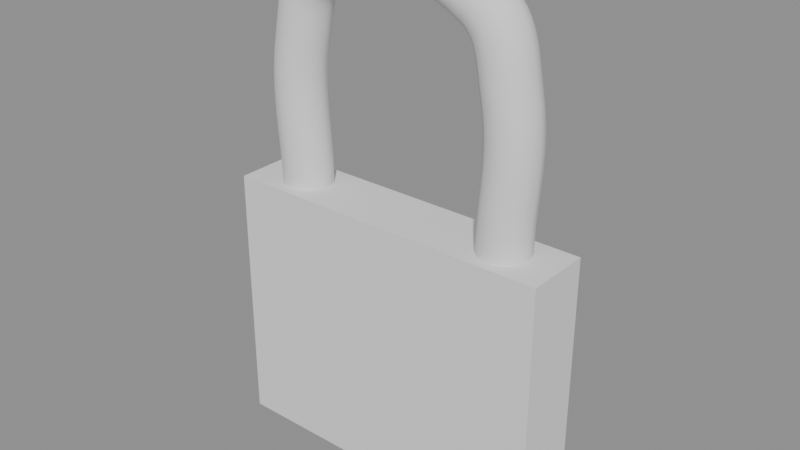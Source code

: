 # Source: masterlock_140d_stage_01_primary_blockout.blend  (saved by Blender 5.2.44; exported with 4.5.12 LTS)
import bpy
from mathutils import Matrix  # noqa: F401  (used for matrix-valued properties, if any)

bpy.ops.wm.read_factory_settings(use_empty=True)
scene = bpy.context.scene
scene.name = 'Scene'

# ---- meshes
me_brass_body = bpy.data.meshes.new('brass_body')
me_brass_body.from_pydata([(-20.0, -4.0, -16.0), (-20.0, -4.0, 16.0), (-20.0, 4.0, -16.0), (-20.0, 4.0, 16.0), (20.0, -4.0, -16.0), (20.0, -4.0, 16.0), (20.0, 4.0, -16.0), (20.0, 4.0, 16.0)], [], [(0, 1, 3, 2), (2, 3, 7, 6), (6, 7, 5, 4), (4, 5, 1, 0), (2, 6, 4, 0), (7, 3, 1, 5)])
_uv = me_brass_body.uv_layers.new(name='UVMap')
_uv.uv.foreach_set('vector', [0.375, 0.0, 0.625, 0.0, 0.625, 0.25, 0.375, 0.25, 0.375, 0.25, 0.625, 0.25, 0.625, 0.5, 0.375, 0.5, 0.375, 0.5, 0.625, 0.5, 0.625, 0.75, 0.375, 0.75, 0.375, 0.75, 0.625, 0.75, 0.625, 1.0, 0.375, 1.0, 0.125, 0.5, 0.375, 0.5, 0.375, 0.75, 0.125, 0.75, 0.625, 0.5, 0.875, 0.5, 0.875, 0.75, 0.625, 0.75])
me_brass_body.update()

# ---- curves / text
cu_steel_shackle = bpy.data.curves.new('steel_shackle', 'CURVE')
cu_steel_shackle.dimensions = '3D'
_sp = cu_steel_shackle.splines.new('BEZIER'); _sp.bezier_points.add(5)
_sp.bezier_points.foreach_set('co', [-13.5, 0.0, 16.0, -13.5, 0.0, 33.0, -10.0, 0.0, 41.0, 10.0, 0.0, 41.0, 13.5, 0.0, 33.0, 13.5, 0.0, 16.0])
_sp.bezier_points.foreach_set('handle_left', [-13.5, 0.0, 9.363, -14.86, 0.0, 26.5, -12.85, 0.0, 39.13, 3.465, 0.0, 45.27, 12.8, 0.0, 36.34, 13.5, 0.0, 22.64])
_sp.bezier_points.foreach_set('handle_right', [-13.5, 0.0, 22.64, -12.8, 0.0, 36.34, -3.465, 0.0, 45.27, 12.85, 0.0, 39.13, 14.86, 0.0, 26.5, 13.5, 0.0, 9.363])
for _p, _l, _r in zip(_sp.bezier_points, ['AUTO', 'AUTO', 'AUTO', 'AUTO', 'AUTO', 'AUTO'], ['AUTO', 'AUTO', 'AUTO', 'AUTO', 'AUTO', 'AUTO']): _p.handle_left_type = _l; _p.handle_right_type = _r
cu_steel_shackle.bevel_depth = 3.0
cu_steel_shackle.fill_mode = 'FULL'
cu_steel_shackle.use_fill_caps = True

# ---- objects
ob_brass_body = bpy.data.objects.new('brass_body', me_brass_body)
ob_steel_shackle = bpy.data.objects.new('steel_shackle', cu_steel_shackle)

# ---- transforms, parenting, visibility, modifiers, constraints
ob_brass_body.location = (0.0, 0.0, 0.0)
ob_steel_shackle.location = (0.0, 0.0, 0.0)

# ---- collection membership
scene.collection.objects.link(ob_brass_body)
scene.collection.objects.link(ob_steel_shackle)

# ---- scene / render settings (as saved in the file)
scene.frame_start = 1; scene.frame_end = 250; scene.frame_set(1)
scene.render.engine = 'BLENDER_EEVEE_NEXT'
scene.render.bake_bias = 0.0
scene.render.bake_samples = 0
scene.render.compositor_device = 'GPU'
scene.eevee.use_volume_custom_range = False
scene.eevee.fast_gi_thickness_near = 0.1
scene.eevee.fast_gi_thickness_far = 0.0
scene.eevee.ray_tracing_options.screen_trace_thickness = 0.1
bpy.context.view_layer.update()

# ---- added for rendering (the .blend has no active camera and no usable light): camera, sun + grey world if the file has none
cam_auto = bpy.data.cameras.new('AutoCamera')
cam_auto.lens = 50.0
cam_auto.sensor_width = 36.0
cam_auto.clip_end = 1195.26
ob_auto_camera = bpy.data.objects.new('AutoCamera', cam_auto)
scene.collection.objects.link(ob_auto_camera)
ob_auto_camera.location = (68.1061, -81.7273, 69.1218)
ob_auto_camera.rotation_euler = (1.09748, -7.21219e-08, 0.694738)
scene.camera = ob_auto_camera
light_auto_sun = bpy.data.lights.new('AutoSun', 'SUN')
light_auto_sun.energy = 3.0
light_auto_sun.angle = 0.0523599
ob_auto_sun = bpy.data.objects.new('AutoSun', light_auto_sun)
scene.collection.objects.link(ob_auto_sun)
ob_auto_sun.rotation_euler = (0.872665, 0.174533, 0.523599)
if scene.world is None:
    world_auto = bpy.data.worlds.new('AutoWorld')
    world_auto.color = (0.3, 0.3, 0.3)
    scene.world = world_auto
bpy.context.view_layer.update()
